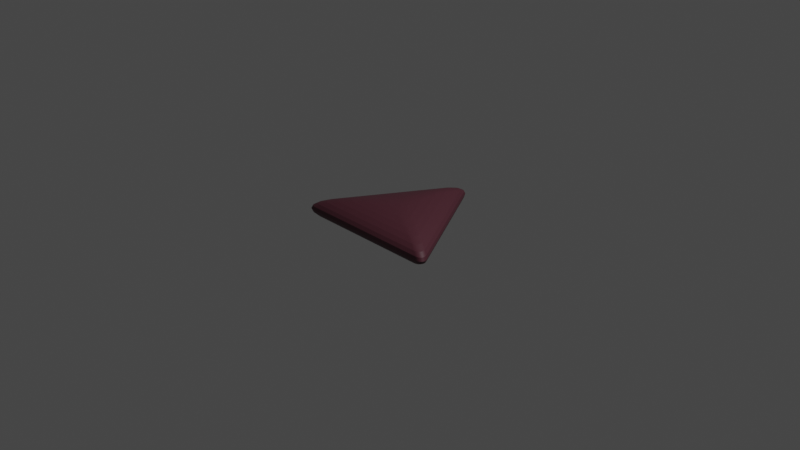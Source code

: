 # Source: arrow.blend  (saved by Blender 3.6.13; exported with 4.5.12 LTS)
import bpy
from mathutils import Matrix  # noqa: F401  (used for matrix-valued properties, if any)

bpy.ops.wm.read_factory_settings(use_empty=True)
scene = bpy.context.scene
scene.name = 'Scene'

# ---- collections
col_collection = bpy.data.collections.new('Collection'); scene.collection.children.link(col_collection)

# ---- materials (node trees are filled in below, after node groups)
mat_base = bpy.data.materials.new('Base')
mat_base.use_transparent_shadow = False

# ---- material node trees
mat_base.use_nodes = True; mat_base.node_tree.nodes.clear()
_N = mat_base.node_tree.nodes; _L = mat_base.node_tree.links
n0 = _N.new('ShaderNodeBsdfPrincipled'); n0.name = 'Principled BSDF'; n0.location = (10, 300)
n0.distribution = 'GGX'
n0.subsurface_method = 'RANDOM_WALK_SKIN'
n0.inputs[0].default_value = (0.0839, 0.02251, 0.03424, 1.0)
n0.inputs[3].default_value = 1.45
n0.inputs[27].default_value = (0.0, 0.0, 0.0, 1.0)
n0.inputs[28].default_value = 1.0
n1 = _N.new('ShaderNodeOutputMaterial'); n1.name = 'Material Output'; n1.location = (300, 300)
_L.new(n0.outputs[0], n1.inputs[0])
n1.is_active_output = True

# ---- world
world_world = bpy.data.worlds.new('World'); scene.world = world_world
world_world.use_nodes = True; world_world.node_tree.nodes.clear()
_N = world_world.node_tree.nodes; _L = world_world.node_tree.links
n0 = _N.new('ShaderNodeOutputWorld'); n0.name = 'World Output'; n0.location = (300, 300)
n1 = _N.new('ShaderNodeBackground'); n1.name = 'Background'; n1.location = (10, 300)
n1.inputs[0].default_value = (0.05088, 0.05088, 0.05088, 1.0)
_L.new(n1.outputs[0], n0.inputs[0])
n0.is_active_output = True
world_world.color = (0.05088, 0.05088, 0.05088)
world_world.use_sun_shadow = False
world_world.sun_shadow_jitter_overblur = 0.0

# ---- cameras
cam_camera = bpy.data.cameras.new('Camera')
cam_camera.clip_end = 100.0
cam_camera.ortho_scale = 7.314

# ---- lights
light_light = bpy.data.lights.new('Light', 'POINT')
light_light.transmission_factor = 0.0
light_light.energy = 1000.0
light_light.shadow_soft_size = 0.1
light_light.shadow_maximum_resolution = 0.006
light_light.use_absolute_resolution = True

# ---- meshes
me_sphere = bpy.data.meshes.new('Sphere')
me_sphere.from_pydata([(0.0, 0.1951, 0.9808), (0.0, 0.3827, 0.9239), (0.0, 0.5556, 0.8315), (0.0, 0.7071, 0.7071), (0.0, 0.8315, 0.5556), (0.0, 0.9239, 0.3827), (0.0, 0.9808, 0.1951), (0.0, 1.0, 0.0), (0.0, 0.9808, -0.1951), (0.0, 0.9239, -0.3827), (0.0, 0.8315, -0.5556), (0.0, 0.7071, -0.7071), (0.0, 0.5556, -0.8315), (0.0, 0.3827, -0.9239), (0.0, 0.1951, -0.9808), (0.169, -0.09755, 0.9808), (0.3314, -0.1913, 0.9239), (0.4811, -0.2778, 0.8315), (0.6124, -0.3536, 0.7071), (0.7201, -0.4157, 0.5556), (0.8001, -0.4619, 0.3827), (0.8494, -0.4904, 0.1951), (0.866, -0.5, -5.96e-08), (0.8494, -0.4904, -0.1951), (0.8001, -0.4619, -0.3827), (0.7201, -0.4157, -0.5556), (0.6124, -0.3536, -0.7071), (0.4811, -0.2778, -0.8315), (0.3314, -0.1913, -0.9239), (0.169, -0.09755, -0.9808), (0.0, 0.0, 1.0), (-0.169, -0.09755, 0.9808), (-0.3314, -0.1913, 0.9239), (-0.4811, -0.2778, 0.8315), (-0.6124, -0.3536, 0.7071), (-0.7201, -0.4157, 0.5556), (-0.8001, -0.4619, 0.3827), (-0.8494, -0.4904, 0.1951), (-0.866, -0.5, -1.192e-07), (-0.8494, -0.4904, -0.1951), (-0.8001, -0.4619, -0.3827), (-0.7201, -0.4157, -0.5556), (-0.6124, -0.3536, -0.7071), (-0.4811, -0.2778, -0.8315), (-0.3314, -0.1913, -0.9239), (-0.169, -0.09755, -0.9808), (0.0, 0.0, -1.0)], [], [(14, 13, 28, 29), (7, 6, 21, 22), (0, 30, 15), (46, 14, 29), (8, 7, 22, 23), (1, 0, 15, 16), (9, 8, 23, 24), (2, 1, 16, 17), (10, 9, 24, 25), (3, 2, 17, 18), (11, 10, 25, 26), (4, 3, 18, 19), (12, 11, 26, 27), (5, 4, 19, 20), (13, 12, 27, 28), (6, 5, 20, 21), (20, 19, 35, 36), (28, 27, 43, 44), (21, 20, 36, 37), (29, 28, 44, 45), (22, 21, 37, 38), (15, 30, 31), (46, 29, 45), (23, 22, 38, 39), (16, 15, 31, 32), (24, 23, 39, 40), (17, 16, 32, 33), (25, 24, 40, 41), (18, 17, 33, 34), (26, 25, 41, 42), (19, 18, 34, 35), (27, 26, 42, 43), (40, 39, 8, 9), (33, 32, 1, 2), (41, 40, 9, 10), (34, 33, 2, 3), (42, 41, 10, 11), (35, 34, 3, 4), (43, 42, 11, 12), (36, 35, 4, 5), (44, 43, 12, 13), (37, 36, 5, 6), (45, 44, 13, 14), (38, 37, 6, 7), (31, 30, 0), (46, 45, 14), (39, 38, 7, 8), (32, 31, 0, 1)])
_uv = me_sphere.uv_layers.new(name='UVMap')
_uv.uv.foreach_set('vector', [0.6667, 0.0625, 0.6667, 0.125, 0.3333, 0.125, 0.3333, 0.0625, 0.6667, 0.5, 0.6667, 0.5625, 0.3333, 0.5625, 0.3333, 0.5, 0.6667, 0.9375, 0.5, 1.0, 0.3333, 0.9375, 0.5, 0.0, 0.6667, 0.0625, 0.3333, 0.0625, 0.6667, 0.4375, 0.6667, 0.5, 0.3333, 0.5, 0.3333, 0.4375, 0.6667, 0.875, 0.6667, 0.9375, 0.3333, 0.9375, 0.3333, 0.875, 0.6667, 0.375, 0.6667, 0.4375, 0.3333, 0.4375, 0.3333, 0.375, 0.6667, 0.8125, 0.6667, 0.875, 0.3333, 0.875, 0.3333, 0.8125, 0.6667, 0.3125, 0.6667, 0.375, 0.3333, 0.375, 0.3333, 0.3125, 0.6667, 0.75, 0.6667, 0.8125, 0.3333, 0.8125, 0.3333, 0.75, 0.6667, 0.25, 0.6667, 0.3125, 0.3333, 0.3125, 0.3333, 0.25, 0.6667, 0.6875, 0.6667, 0.75, 0.3333, 0.75, 0.3333, 0.6875, 0.6667, 0.1875, 0.6667, 0.25, 0.3333, 0.25, 0.3333, 0.1875, 0.6667, 0.625, 0.6667, 0.6875, 0.3333, 0.6875, 0.3333, 0.625, 0.6667, 0.125, 0.6667, 0.1875, 0.3333, 0.1875, 0.3333, 0.125, 0.6667, 0.5625, 0.6667, 0.625, 0.3333, 0.625, 0.3333, 0.5625, 0.3333, 0.625, 0.3333, 0.6875, 0.0, 0.6875, 0.0, 0.625, 0.3333, 0.125, 0.3333, 0.1875, 0.0, 0.1875, 0.0, 0.125, 0.3333, 0.5625, 0.3333, 0.625, 0.0, 0.625, 0.0, 0.5625, 0.3333, 0.0625, 0.3333, 0.125, 0.0, 0.125, 0.0, 0.0625, 0.3333, 0.5, 0.3333, 0.5625, 0.0, 0.5625, 0.0, 0.5, 0.3333, 0.9375, 0.1667, 1.0, 0.0, 0.9375, 0.1667, 0.0, 0.3333, 0.0625, 0.0, 0.0625, 0.3333, 0.4375, 0.3333, 0.5, 0.0, 0.5, 0.0, 0.4375, 0.3333, 0.875, 0.3333, 0.9375, 0.0, 0.9375, 0.0, 0.875, 0.3333, 0.375, 0.3333, 0.4375, 0.0, 0.4375, 0.0, 0.375, 0.3333, 0.8125, 0.3333, 0.875, 0.0, 0.875, 0.0, 0.8125, 0.3333, 0.3125, 0.3333, 0.375, 0.0, 0.375, 0.0, 0.3125, 0.3333, 0.75, 0.3333, 0.8125, 0.0, 0.8125, 2.98e-08, 0.75, 0.3333, 0.25, 0.3333, 0.3125, 0.0, 0.3125, 2.98e-08, 0.25, 0.3333, 0.6875, 0.3333, 0.75, 2.98e-08, 0.75, 0.0, 0.6875, 0.3333, 0.1875, 0.3333, 0.25, 2.98e-08, 0.25, 0.0, 0.1875, 1.0, 0.375, 1.0, 0.4375, 0.6667, 0.4375, 0.6667, 0.375, 1.0, 0.8125, 1.0, 0.875, 0.6667, 0.875, 0.6667, 0.8125, 1.0, 0.3125, 1.0, 0.375, 0.6667, 0.375, 0.6667, 0.3125, 1.0, 0.75, 1.0, 0.8125, 0.6667, 0.8125, 0.6667, 0.75, 1.0, 0.25, 1.0, 0.3125, 0.6667, 0.3125, 0.6667, 0.25, 1.0, 0.6875, 1.0, 0.75, 0.6667, 0.75, 0.6667, 0.6875, 1.0, 0.1875, 1.0, 0.25, 0.6667, 0.25, 0.6667, 0.1875, 1.0, 0.625, 1.0, 0.6875, 0.6667, 0.6875, 0.6667, 0.625, 1.0, 0.125, 1.0, 0.1875, 0.6667, 0.1875, 0.6667, 0.125, 1.0, 0.5625, 1.0, 0.625, 0.6667, 0.625, 0.6667, 0.5625, 1.0, 0.0625, 1.0, 0.125, 0.6667, 0.125, 0.6667, 0.0625, 1.0, 0.5, 1.0, 0.5625, 0.6667, 0.5625, 0.6667, 0.5, 1.0, 0.9375, 0.8333, 1.0, 0.6667, 0.9375, 0.8333, 0.0, 1.0, 0.0625, 0.6667, 0.0625, 1.0, 0.4375, 1.0, 0.5, 0.6667, 0.5, 0.6667, 0.4375, 1.0, 0.875, 1.0, 0.9375, 0.6667, 0.9375, 0.6667, 0.875])
me_sphere.materials.append(mat_base)
me_sphere.update()

# ---- objects
ob_light = bpy.data.objects.new('Light', light_light)
ob_camera = bpy.data.objects.new('Camera', cam_camera)
ob_sphere = bpy.data.objects.new('Sphere', me_sphere)

# ---- transforms, parenting, visibility, modifiers, constraints
ob_light.location = (4.076, 1.005, 5.904)
ob_light.rotation_euler = (0.6503, 0.05522, 1.866)
ob_light.lock_rotations_4d = False
ob_light.empty_display_type = 'ARROWS'
ob_light.color = (0.0, 0.0, 0.0, 0.0)
ob_light.lineart.crease_threshold = 0.0
ob_camera.location = (7.359, -6.926, 4.958)
ob_camera.rotation_euler = (1.109, 0.0, 0.8149)
ob_camera.lock_rotations_4d = False
ob_camera.empty_display_type = 'ARROWS'
ob_camera.color = (0.0, 0.0, 0.0, 0.0)
ob_camera.display_type = 'WIRE'
ob_camera.lineart.crease_threshold = 0.0
ob_sphere.location = (0.0, 0.0, 0.0)
ob_sphere.scale = (1.0, 1.0, 0.1747)
_m = ob_sphere.modifiers.new('Bevel', 'BEVEL')
_m.segments = 11

# ---- collection membership
col_collection.objects.link(ob_light)
col_collection.objects.link(ob_camera)
col_collection.objects.link(ob_sphere)

# ---- scene / render settings (as saved in the file)
scene.camera = ob_camera
scene.frame_start = 1; scene.frame_end = 250; scene.frame_set(1)
scene.render.engine = 'BLENDER_EEVEE_NEXT'
scene.cycles.sampling_pattern = 'TABULATED_SOBOL'
scene.view_settings.view_transform = 'Filmic'
bpy.context.view_layer.update()
